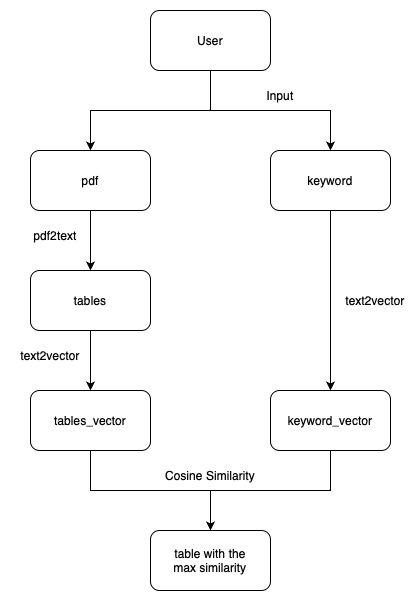

The diagram above was exported from draw.io. Its source (the exported page's mxGraphModel, read from the mxfile embedded in the PNG):
<mxGraphModel dx="954" dy="647" grid="1" gridSize="10" guides="1" tooltips="1" connect="1" arrows="1" fold="1" page="1" pageScale="1" pageWidth="827" pageHeight="1169" math="0" shadow="0">
  <root>
    <mxCell id="WIyWlLk6GJQsqaUBKTNV-0" />
    <mxCell id="WIyWlLk6GJQsqaUBKTNV-1" parent="WIyWlLk6GJQsqaUBKTNV-0" />
    <mxCell id="cJLds83AGomPwWvEFC5Y-2" value="User" style="rounded=1;whiteSpace=wrap;html=1;" vertex="1" parent="WIyWlLk6GJQsqaUBKTNV-1">
      <mxGeometry x="340" y="100" width="120" height="60" as="geometry" />
    </mxCell>
    <mxCell id="cJLds83AGomPwWvEFC5Y-3" value="" style="endArrow=classic;html=1;rounded=0;" edge="1" parent="WIyWlLk6GJQsqaUBKTNV-1">
      <mxGeometry width="50" height="50" relative="1" as="geometry">
        <mxPoint x="400" y="160" as="sourcePoint" />
        <mxPoint x="280" y="240" as="targetPoint" />
        <Array as="points">
          <mxPoint x="400" y="200" />
          <mxPoint x="280" y="200" />
        </Array>
      </mxGeometry>
    </mxCell>
    <mxCell id="cJLds83AGomPwWvEFC5Y-4" value="" style="endArrow=classic;html=1;rounded=0;" edge="1" parent="WIyWlLk6GJQsqaUBKTNV-1">
      <mxGeometry width="50" height="50" relative="1" as="geometry">
        <mxPoint x="400" y="200" as="sourcePoint" />
        <mxPoint x="520" y="240" as="targetPoint" />
        <Array as="points">
          <mxPoint x="520" y="200" />
        </Array>
      </mxGeometry>
    </mxCell>
    <mxCell id="cJLds83AGomPwWvEFC5Y-5" value="Input" style="text;html=1;strokeColor=none;fillColor=none;align=center;verticalAlign=middle;whiteSpace=wrap;rounded=0;" vertex="1" parent="WIyWlLk6GJQsqaUBKTNV-1">
      <mxGeometry x="440" y="170" width="60" height="30" as="geometry" />
    </mxCell>
    <mxCell id="cJLds83AGomPwWvEFC5Y-6" value="pdf" style="rounded=1;whiteSpace=wrap;html=1;" vertex="1" parent="WIyWlLk6GJQsqaUBKTNV-1">
      <mxGeometry x="220" y="240" width="120" height="60" as="geometry" />
    </mxCell>
    <mxCell id="cJLds83AGomPwWvEFC5Y-7" value="keyword" style="rounded=1;whiteSpace=wrap;html=1;" vertex="1" parent="WIyWlLk6GJQsqaUBKTNV-1">
      <mxGeometry x="460" y="240" width="120" height="60" as="geometry" />
    </mxCell>
    <mxCell id="cJLds83AGomPwWvEFC5Y-8" value="" style="endArrow=classic;html=1;rounded=0;exitX=0.5;exitY=1;exitDx=0;exitDy=0;" edge="1" parent="WIyWlLk6GJQsqaUBKTNV-1" source="cJLds83AGomPwWvEFC5Y-6">
      <mxGeometry width="50" height="50" relative="1" as="geometry">
        <mxPoint x="390" y="370" as="sourcePoint" />
        <mxPoint x="280" y="360" as="targetPoint" />
      </mxGeometry>
    </mxCell>
    <mxCell id="cJLds83AGomPwWvEFC5Y-9" value="pdf2text" style="text;html=1;strokeColor=none;fillColor=none;align=center;verticalAlign=middle;whiteSpace=wrap;rounded=0;" vertex="1" parent="WIyWlLk6GJQsqaUBKTNV-1">
      <mxGeometry x="210" y="310" width="70" height="30" as="geometry" />
    </mxCell>
    <mxCell id="cJLds83AGomPwWvEFC5Y-10" value="tables" style="rounded=1;whiteSpace=wrap;html=1;" vertex="1" parent="WIyWlLk6GJQsqaUBKTNV-1">
      <mxGeometry x="220" y="360" width="120" height="60" as="geometry" />
    </mxCell>
    <mxCell id="cJLds83AGomPwWvEFC5Y-15" value="" style="endArrow=classic;html=1;rounded=0;exitX=0.5;exitY=1;exitDx=0;exitDy=0;" edge="1" parent="WIyWlLk6GJQsqaUBKTNV-1">
      <mxGeometry width="50" height="50" relative="1" as="geometry">
        <mxPoint x="280" y="420" as="sourcePoint" />
        <mxPoint x="280" y="480" as="targetPoint" />
      </mxGeometry>
    </mxCell>
    <mxCell id="cJLds83AGomPwWvEFC5Y-16" value="text2vector" style="text;html=1;strokeColor=none;fillColor=none;align=center;verticalAlign=middle;whiteSpace=wrap;rounded=0;" vertex="1" parent="WIyWlLk6GJQsqaUBKTNV-1">
      <mxGeometry x="200" y="430" width="80" height="30" as="geometry" />
    </mxCell>
    <mxCell id="cJLds83AGomPwWvEFC5Y-17" value="tables_vector" style="rounded=1;whiteSpace=wrap;html=1;" vertex="1" parent="WIyWlLk6GJQsqaUBKTNV-1">
      <mxGeometry x="220" y="480" width="120" height="60" as="geometry" />
    </mxCell>
    <mxCell id="cJLds83AGomPwWvEFC5Y-18" value="" style="endArrow=classic;html=1;rounded=0;exitX=0.5;exitY=1;exitDx=0;exitDy=0;" edge="1" parent="WIyWlLk6GJQsqaUBKTNV-1" source="cJLds83AGomPwWvEFC5Y-7">
      <mxGeometry width="50" height="50" relative="1" as="geometry">
        <mxPoint x="520" y="320" as="sourcePoint" />
        <mxPoint x="520" y="480" as="targetPoint" />
      </mxGeometry>
    </mxCell>
    <mxCell id="cJLds83AGomPwWvEFC5Y-19" value="text2vector" style="text;html=1;strokeColor=none;fillColor=none;align=center;verticalAlign=middle;whiteSpace=wrap;rounded=0;" vertex="1" parent="WIyWlLk6GJQsqaUBKTNV-1">
      <mxGeometry x="530" y="375" width="70" height="30" as="geometry" />
    </mxCell>
    <mxCell id="cJLds83AGomPwWvEFC5Y-20" value="keyword_vector" style="rounded=1;whiteSpace=wrap;html=1;" vertex="1" parent="WIyWlLk6GJQsqaUBKTNV-1">
      <mxGeometry x="460" y="480" width="120" height="60" as="geometry" />
    </mxCell>
    <mxCell id="cJLds83AGomPwWvEFC5Y-22" value="" style="endArrow=none;html=1;rounded=0;exitX=0.5;exitY=1;exitDx=0;exitDy=0;entryX=0.5;entryY=1;entryDx=0;entryDy=0;" edge="1" parent="WIyWlLk6GJQsqaUBKTNV-1" source="cJLds83AGomPwWvEFC5Y-17" target="cJLds83AGomPwWvEFC5Y-20">
      <mxGeometry width="50" height="50" relative="1" as="geometry">
        <mxPoint x="400" y="520" as="sourcePoint" />
        <mxPoint x="450" y="470" as="targetPoint" />
        <Array as="points">
          <mxPoint x="280" y="580" />
          <mxPoint x="520" y="580" />
        </Array>
      </mxGeometry>
    </mxCell>
    <mxCell id="cJLds83AGomPwWvEFC5Y-23" value="" style="endArrow=classic;html=1;rounded=0;" edge="1" parent="WIyWlLk6GJQsqaUBKTNV-1">
      <mxGeometry width="50" height="50" relative="1" as="geometry">
        <mxPoint x="400" y="580" as="sourcePoint" />
        <mxPoint x="400" y="620" as="targetPoint" />
      </mxGeometry>
    </mxCell>
    <mxCell id="cJLds83AGomPwWvEFC5Y-24" value="Cosine Similarity" style="text;html=1;strokeColor=none;fillColor=none;align=center;verticalAlign=middle;whiteSpace=wrap;rounded=0;" vertex="1" parent="WIyWlLk6GJQsqaUBKTNV-1">
      <mxGeometry x="340" y="550" width="120" height="30" as="geometry" />
    </mxCell>
    <mxCell id="cJLds83AGomPwWvEFC5Y-26" value="table with the&lt;br&gt;max similarity" style="rounded=1;whiteSpace=wrap;html=1;" vertex="1" parent="WIyWlLk6GJQsqaUBKTNV-1">
      <mxGeometry x="340" y="620" width="120" height="60" as="geometry" />
    </mxCell>
  </root>
</mxGraphModel>